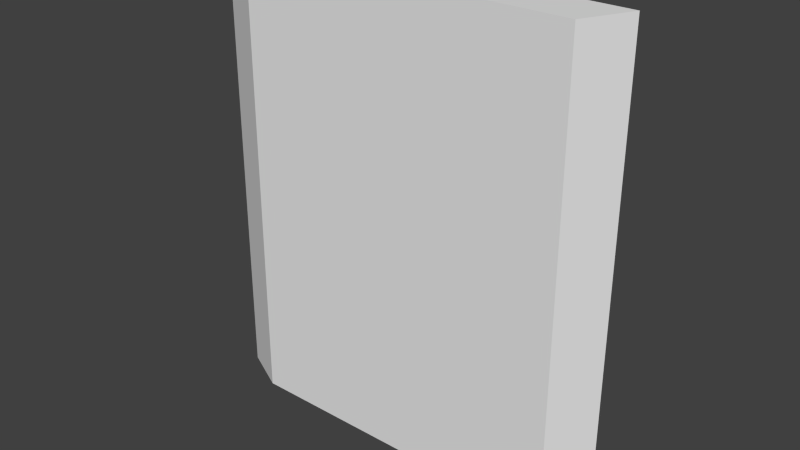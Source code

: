 # Source: wall22.blend  (saved by Blender 2.76.0; exported with 4.5.12 LTS)
import bpy
from mathutils import Matrix  # noqa: F401  (used for matrix-valued properties, if any)

bpy.ops.wm.read_factory_settings(use_empty=True)
scene = bpy.context.scene
scene.name = 'Scene'

# ---- collections
col_collection_1 = bpy.data.collections.new('Collection 1'); scene.collection.children.link(col_collection_1)

# ---- materials (node trees are filled in below, after node groups)
mat_material = bpy.data.materials.new('Material')
mat_material.alpha_threshold = 0.0
mat_material.use_transparent_shadow = False
mat_material.roughness = 0.5
mat_material.line_color = (0.0, 0.0, 0.0, 1.0)

# ---- material node trees

# ---- world
world_world = bpy.data.worlds.new('World'); scene.world = world_world
world_world.color = (0.05088, 0.05088, 0.05088)
world_world.use_sun_shadow = False
world_world.sun_shadow_jitter_overblur = 0.0
world_world.cycles.sampling_method = 'MANUAL'
world_world.cycles.sample_map_resolution = 256

# ---- meshes
me_cube = bpy.data.meshes.new('Cube')
me_cube.from_pydata([(1.25, 0.1562, 0.0), (1.094, -0.1562, 0.0), (-1.094, -0.1562, 0.0), (-1.094, 0.1562, 0.0), (1.25, 0.1562, 3.0), (1.094, -0.1562, 3.0), (-1.094, -0.1562, 3.0), (-1.094, 0.1562, 3.0), (-1.406, 0.0, 0.0), (-1.406, 0.0, 3.0)], [], [(0, 1, 2, 8, 3), (4, 7, 9, 6, 5), (0, 4, 5, 1), (1, 5, 6, 2), (8, 9, 7, 3), (4, 0, 3, 7), (2, 6, 9, 8)])
me_cube.materials.append(mat_material)
me_cube.use_remesh_preserve_volume = False
me_cube.use_remesh_preserve_attributes = False
me_cube.use_mirror_vertex_groups = False
me_cube.update()

# ---- objects
ob_cube = bpy.data.objects.new('Cube', me_cube)

# ---- transforms, parenting, visibility, modifiers, constraints
ob_cube.location = (0.0, 0.0, 0.0)
ob_cube.lock_rotations_4d = False
ob_cube.empty_display_type = 'ARROWS'
ob_cube.lineart.crease_threshold = 0.0

# ---- collection membership
col_collection_1.objects.link(ob_cube)

# ---- scene / render settings (as saved in the file)
scene.frame_start = 1; scene.frame_end = 250; scene.frame_set(1)
scene.render.engine = 'BLENDER_EEVEE_NEXT'
scene.render.resolution_percentage = 50
scene.render.dither_intensity = 0.0
scene.cycles.use_denoising = False
scene.cycles.samples = 10
scene.cycles.sampling_pattern = 'TABULATED_SOBOL'
scene.cycles.light_sampling_threshold = 0.0
scene.cycles.use_adaptive_sampling = False
scene.cycles.use_light_tree = False
scene.cycles.blur_glossy = 0.0
scene.cycles.pixel_filter_type = 'GAUSSIAN'
scene.cycles.sample_clamp_indirect = 0.0
scene.view_settings.view_transform = 'Standard'
bpy.context.view_layer.update()

# ---- added for rendering (the .blend has no active camera and no usable light): camera, sun
cam_auto = bpy.data.cameras.new('AutoCamera')
cam_auto.lens = 50.0
cam_auto.sensor_width = 36.0
cam_auto.clip_end = 1000.0
ob_auto_camera = bpy.data.objects.new('AutoCamera', cam_auto)
scene.collection.objects.link(ob_auto_camera)
ob_auto_camera.location = (3.64046, -4.46231, 4.47487)
ob_auto_camera.rotation_euler = (1.09748, -7.21219e-08, 0.694738)
scene.camera = ob_auto_camera
light_auto_sun = bpy.data.lights.new('AutoSun', 'SUN')
light_auto_sun.energy = 3.0
light_auto_sun.angle = 0.0523599
ob_auto_sun = bpy.data.objects.new('AutoSun', light_auto_sun)
scene.collection.objects.link(ob_auto_sun)
ob_auto_sun.rotation_euler = (0.872665, 0.174533, 0.523599)
bpy.context.view_layer.update()

